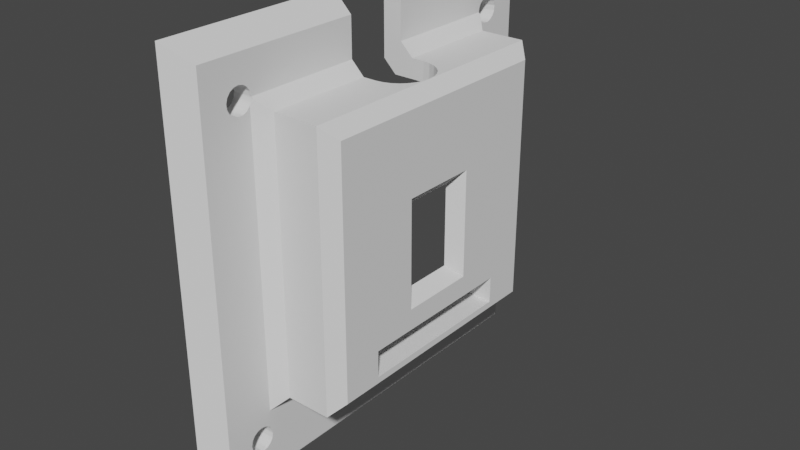 # Source: IrSensor.blend  (saved by Blender 3.2.14; exported with 4.5.12 LTS)
import bpy
from mathutils import Matrix  # noqa: F401  (used for matrix-valued properties, if any)

bpy.ops.wm.read_factory_settings(use_empty=True)
scene = bpy.context.scene
scene.name = 'Scene'

# ---- collections
col_collection = bpy.data.collections.new('Collection'); scene.collection.children.link(col_collection)

# ---- world
world_world = bpy.data.worlds.new('World'); scene.world = world_world
world_world.use_nodes = True; world_world.node_tree.nodes.clear()
_N = world_world.node_tree.nodes; _L = world_world.node_tree.links
n0 = _N.new('ShaderNodeOutputWorld'); n0.name = 'World Output'; n0.location = (300, 300)
n1 = _N.new('ShaderNodeBackground'); n1.name = 'Background'; n1.location = (10, 300)
n1.inputs[0].default_value = (0.05088, 0.05088, 0.05088, 1.0)
_L.new(n1.outputs[0], n0.inputs[0])
n0.is_active_output = True
world_world.color = (0.05088, 0.05088, 0.05088)
world_world.use_sun_shadow = False
world_world.sun_shadow_jitter_overblur = 0.0

# ---- meshes
me_irsensor = bpy.data.meshes.new('IrSensor')
me_irsensor.from_pydata([(4.0, 9.65, -8.5), (4.0, -9.65, -8.5), (3.0, 10.65, -9.5), (3.0, -10.65, -9.5), (4.0, -9.65, 10.5), (3.0, -10.65, 11.5), (3.0, 4.53e-07, 11.5), (4.0, 9.65, 10.5), (3.0, 10.65, 11.5), (-0.5, 10.65, 11.5), (-0.5, 10.65, -9.5), (2.937, 0.5563, 11.5), (2.752, 1.085, 11.5), (2.455, 1.559, 11.5), (2.059, 1.955, 11.5), (1.585, 2.252, 11.5), (1.056, 2.437, 11.5), (0.5, 2.5, 11.5), (-0.5, 2.5, 11.5), (-0.5, -10.65, -9.5), (4.0, -3.0, 4.25), (4.0, -6.5, -5.9), (4.0, -3.0, -4.25), (4.0, 3.0, 4.25), (4.0, 6.5, -5.9), (4.0, 6.5, -8.0), (4.0, -6.5, -8.0), (4.0, 3.0, -4.25), (3.0, -2.0, -3.25), (3.0, -3.65, -0.7), (3.0, -2.0, 3.25), (3.0, -6.5, -4.9), (3.0, -6.5, -5.9), (3.0, 2.0, -3.25), (3.0, 6.5, -5.9), (3.0, 6.5, -4.9), (3.0, 3.65, -0.7), (3.0, 8.15, -0.7), (3.0, 8.15, -4.9), (3.0, 2.0, 3.25), (3.0, 3.65, 9.0), (3.0, 4.53e-07, 9.0), (3.0, -3.65, 9.0), (3.0, -8.15, -4.9), (3.0, -8.15, -0.7), (1.54, -2.273, 10.0), (1.585, -2.252, 11.5), (2.0, -2.0, 10.0), (1.056, -2.437, 11.5), (1.032, -2.443, 10.0), (0.5, -2.5, 11.5), (0.5, -2.5, 10.0), (2.059, -1.955, 11.5), (2.221, -1.813, 9.779), (2.455, -1.559, 11.5), (2.419, -1.602, 9.581), (2.592, -1.369, 9.408), (2.752, -1.085, 11.5), (2.736, -1.118, 9.264), (2.85, -0.8519, 9.15), (2.937, -0.5563, 11.5), (2.933, -0.5744, 9.067), (2.983, -0.2891, 9.017), (2.983, 0.2891, 9.017), (2.933, 0.5744, 9.067), (2.85, 0.8519, 9.15), (2.736, 1.118, 9.264), (2.592, 1.369, 9.408), (2.419, 1.602, 9.581), (2.221, 1.813, 9.779), (2.0, 2.0, 10.0), (1.54, 2.273, 10.0), (1.032, 2.443, 10.0), (0.5, 2.5, 10.0), (-0.5, -2.5, 11.5), (-2.0, -2.5, 10.0), (-1.5, -2.5, 12.5), (-3.0, -2.5, 11.0), (-3.0, -2.5, 17.0), (-1.5, -2.5, 15.5), (1.6, 9.15, 9.0), (1.6, 4.65, 9.0), (0.6, 9.15, 10.0), (0.6, 4.65, 10.0), (1.6, 4.65, 0.3), (1.6, 9.15, 0.3), (0.6, -9.15, 10.0), (0.6, -4.65, 10.0), (1.6, -9.15, 9.0), (1.6, -4.65, 9.0), (1.6, -9.15, 0.3), (1.6, -4.65, 0.3), (2.0, -9.15, 0.3), (2.0, -4.65, 0.3), (2.0, -4.65, 10.0), (2.0, -9.15, -5.9), (2.0, -6.5, -5.9), (-2.0, -9.15, 10.0), (-2.0, -9.15, -8.0), (1.6, -9.15, -5.9), (1.6, -9.15, -8.0), (1.6, -6.5, -5.9), (2.0, 4.65, 10.0), (2.0, 4.65, 0.3), (2.0, 9.15, -5.9), (2.0, 6.5, -5.9), (2.0, 9.15, 0.3), (1.6, 6.5, -5.9), (1.6, 9.15, -5.9), (-2.0, 9.15, -8.0), (1.6, 9.15, -8.0), (-2.0, 9.15, 10.0), (-2.0, 2.5, 10.0), (-3.0, -10.15, 11.0), (-3.0, 2.5, 11.0), (-3.0, 10.15, 11.0), (-3.0, 10.15, -9.0), (-3.0, -10.15, -9.0), (-3.0, -11.58, 12.88), (-3.0, -11.79, 13.21), (-3.0, -12.12, 13.42), (-3.0, -17.0, 17.0), (-3.0, -12.5, 13.5), (-3.0, -12.88, 13.42), (-3.0, -13.21, 13.21), (-3.0, -13.42, 12.88), (-3.0, -13.5, 12.5), (-3.0, -13.42, 12.12), (-3.0, -13.42, -12.12), (-3.0, -17.0, -17.0), (-3.0, -13.5, -12.5), (-3.0, -13.42, -12.88), (-3.0, -13.21, -13.21), (-3.0, -12.88, -13.42), (-3.0, -12.5, -13.5), (-3.0, -12.12, -13.42), (-3.0, 12.12, -13.42), (-3.0, 17.0, -17.0), (-3.0, 12.5, -13.5), (-3.0, 12.88, -13.42), (-3.0, 13.21, -13.21), (-3.0, 13.42, -12.88), (-3.0, 13.5, -12.5), (-3.0, 13.42, -12.12), (-3.0, 17.0, 17.0), (-3.0, 13.42, 12.12), (-3.0, 13.5, 12.5), (-3.0, 13.42, 12.88), (-3.0, 13.21, 13.21), (-3.0, 12.88, 13.42), (-3.0, 12.5, 13.5), (-3.0, 12.12, 13.42), (-3.0, 2.5, 17.0), (-3.0, 11.79, 13.21), (-3.0, 11.58, 12.88), (-3.0, 11.5, 12.5), (-3.0, 11.58, 12.12), (-3.0, 11.79, 11.79), (-3.0, 12.12, 11.58), (-3.0, 12.5, 11.5), (-3.0, 12.88, 11.58), (-3.0, 13.21, 11.79), (-3.0, 13.21, -11.79), (-3.0, -12.5, 11.5), (-3.0, -12.88, 11.58), (-3.0, -13.21, 11.79), (-3.0, -13.21, -11.79), (-3.0, -12.88, -11.58), (-3.0, -12.5, -11.5), (-3.0, -12.12, -11.58), (-3.0, -11.79, -11.79), (-3.0, -11.58, -12.12), (-3.0, -11.5, -12.5), (-3.0, 11.5, -12.5), (-3.0, -11.58, -12.88), (-3.0, 11.58, -12.88), (-3.0, -11.79, -13.21), (-3.0, 11.79, -13.21), (-3.0, 12.88, -11.58), (-3.0, 12.5, -11.5), (-3.0, 12.12, -11.58), (-3.0, 11.79, -11.79), (-3.0, 11.58, -12.12), (-3.0, -12.12, 11.58), (-3.0, -11.79, 11.79), (-3.0, -11.58, 12.12), (-3.0, -11.5, 12.5), (-1.5, 2.5, 12.5), (-1.5, 2.5, 15.5), (-1.5, 11.5, 12.5), (-1.36, 11.51, 12.36), (-1.5, 11.65, 11.97), (-1.41, 11.56, 12.16), (-1.5, 11.65, -10.5), (-1.5, -11.65, -10.5), (-1.41, -11.56, 12.16), (-1.36, -11.51, 12.36), (-1.5, -11.65, 11.97), (-0.5, -10.65, 11.5), (-1.5, -11.5, 12.5), (-1.5, 11.58, -12.12), (-1.5, 11.5, -12.5), (-1.5, 11.79, -11.79), (-1.5, 12.12, -11.58), (-1.5, 12.5, -11.5), (-1.5, 12.88, -11.58), (-1.5, 13.21, -11.79), (-1.5, 12.99, 11.63), (-1.5, 13.28, 11.87), (-1.5, 12.63, 11.51), (-1.5, 12.25, 11.53), (-1.5, 11.91, 11.69), (-1.5, 13.42, -12.12), (-1.5, 13.46, 12.21), (-1.5, 15.5, -15.5), (-1.5, 15.5, 15.5), (-1.5, 13.5, 12.59), (-1.5, 13.39, 12.95), (-1.5, 13.16, 13.25), (-1.5, 12.83, 13.44), (-1.5, 12.46, 13.5), (-1.5, 12.09, 13.41), (-1.5, 11.78, 13.19), (-1.5, 11.57, 12.87), (-1.5, 13.5, -12.5), (-1.5, 13.42, -12.88), (-1.5, 13.21, -13.21), (-1.5, 12.88, -13.42), (-1.5, 12.5, -13.5), (-1.5, 12.12, -13.42), (-1.5, -12.12, -13.42), (-1.5, -11.79, -13.21), (-1.5, 11.79, -13.21), (-1.5, -11.58, -12.88), (-1.5, 11.58, -12.88), (-1.5, -11.5, -12.5), (-1.5, -11.58, -12.12), (-1.5, -11.79, -11.79), (-1.5, -12.12, -11.58), (-1.5, -12.5, -11.5), (-1.5, -12.88, -11.58), (-1.5, -13.21, -11.79), (-1.5, -12.99, 11.63), (-1.5, -12.63, 11.51), (-1.5, -12.25, 11.53), (-1.5, -11.91, 11.69), (-1.5, -13.42, -12.88), (-1.5, -13.5, -12.5), (-1.5, -15.5, -15.5), (-1.5, -13.21, -13.21), (-1.5, -12.88, -13.42), (-1.5, -13.28, 11.87), (-1.5, -13.42, -12.12), (-1.5, -12.5, -13.5), (-1.5, -13.46, 12.21), (-1.5, -15.5, 15.5), (-1.5, -13.5, 12.59), (-1.5, -13.39, 12.95), (-1.5, -13.16, 13.25), (-1.5, -12.83, 13.44), (-1.5, -12.46, 13.5), (-1.5, -12.09, 13.41), (-1.5, -11.78, 13.19), (-1.5, -11.57, 12.87), (1.6, 6.5, -8.0), (1.6, -6.5, -8.0)], [], [(0, 1, 2), (2, 1, 3), (4, 5, 1), (1, 5, 3), (5, 4, 6), (6, 4, 7), (8, 6, 7), (2, 8, 0), (0, 8, 7), (8, 2, 9), (9, 2, 10), (6, 8, 11), (11, 8, 12), (12, 8, 13), (13, 8, 14), (14, 8, 15), (15, 8, 16), (16, 8, 9), (17, 9, 18), (17, 16, 9), (2, 3, 10), (10, 3, 19), (20, 21, 22), (20, 4, 21), (20, 23, 4), (4, 23, 7), (7, 23, 24), (0, 24, 25), (26, 0, 25), (26, 1, 0), (26, 21, 1), (1, 21, 4), (23, 27, 24), (24, 27, 22), (21, 24, 22), (7, 24, 0), (28, 29, 30), (28, 31, 29), (28, 32, 31), (28, 33, 32), (32, 33, 34), (34, 33, 35), (35, 33, 36), (37, 35, 36), (37, 38, 35), (33, 39, 36), (36, 39, 40), (40, 39, 41), (41, 39, 30), (42, 30, 29), (42, 41, 30), (43, 44, 31), (31, 44, 29), (45, 46, 47), (45, 48, 46), (45, 49, 48), (48, 49, 50), (50, 49, 51), (46, 52, 47), (47, 52, 53), (53, 52, 54), (55, 54, 56), (55, 53, 54), (54, 57, 56), (56, 57, 58), (58, 57, 59), (59, 57, 60), (61, 60, 62), (61, 59, 60), (60, 6, 62), (62, 6, 41), (41, 6, 63), (63, 6, 11), (64, 11, 65), (64, 63, 11), (11, 12, 65), (65, 12, 66), (66, 12, 67), (67, 12, 13), (68, 13, 69), (68, 67, 13), (13, 14, 69), (69, 14, 70), (70, 14, 15), (71, 15, 16), (72, 16, 17), (73, 72, 17), (70, 15, 71), (71, 16, 72), (50, 51, 74), (74, 51, 75), (76, 75, 77), (78, 76, 77), (78, 79, 76), (74, 75, 76), (80, 81, 82), (82, 81, 83), (81, 80, 84), (84, 80, 85), (86, 87, 88), (88, 87, 89), (88, 89, 90), (90, 89, 91), (92, 93, 44), (44, 93, 29), (47, 53, 94), (94, 53, 55), (42, 55, 56), (58, 42, 56), (58, 59, 42), (42, 59, 61), (62, 42, 61), (62, 41, 42), (94, 55, 42), (94, 42, 93), (93, 42, 29), (95, 92, 43), (43, 92, 44), (31, 96, 43), (43, 96, 95), (86, 97, 87), (87, 97, 75), (51, 87, 75), (51, 49, 87), (87, 49, 94), (94, 49, 45), (47, 94, 45), (87, 94, 89), (89, 94, 93), (91, 89, 93), (93, 92, 91), (91, 92, 90), (88, 90, 86), (86, 90, 98), (97, 86, 98), (98, 90, 99), (100, 98, 99), (95, 99, 92), (92, 99, 90), (95, 96, 99), (99, 96, 101), (102, 103, 40), (40, 103, 36), (104, 105, 38), (38, 105, 35), (37, 106, 38), (38, 106, 104), (106, 37, 103), (103, 37, 36), (41, 63, 40), (40, 63, 64), (65, 40, 64), (65, 66, 40), (40, 66, 67), (68, 40, 67), (68, 102, 40), (68, 69, 102), (102, 69, 70), (105, 104, 107), (107, 104, 108), (80, 82, 85), (85, 82, 109), (108, 109, 110), (108, 85, 109), (108, 104, 85), (85, 104, 106), (82, 111, 109), (106, 103, 85), (85, 103, 84), (84, 103, 81), (81, 103, 102), (83, 81, 102), (102, 72, 83), (102, 71, 72), (102, 70, 71), (72, 73, 83), (83, 73, 112), (111, 83, 112), (111, 82, 83), (113, 77, 97), (97, 77, 75), (112, 114, 111), (111, 114, 115), (111, 115, 109), (109, 115, 116), (98, 109, 117), (117, 109, 116), (97, 98, 113), (113, 98, 117), (77, 113, 78), (78, 113, 118), (119, 78, 118), (119, 120, 78), (78, 120, 121), (121, 120, 122), (123, 121, 122), (123, 124, 121), (121, 124, 125), (126, 121, 125), (126, 127, 121), (121, 127, 128), (129, 128, 130), (131, 129, 130), (131, 132, 129), (129, 132, 133), (134, 129, 133), (134, 135, 129), (129, 135, 136), (137, 136, 138), (139, 137, 138), (139, 140, 137), (137, 140, 141), (142, 137, 141), (142, 143, 137), (137, 143, 144), (144, 143, 145), (146, 144, 145), (146, 147, 144), (144, 147, 148), (149, 144, 148), (149, 150, 144), (144, 150, 151), (152, 151, 153), (154, 152, 153), (154, 115, 152), (154, 155, 115), (115, 155, 156), (157, 115, 156), (157, 158, 115), (115, 158, 159), (116, 159, 160), (161, 116, 160), (161, 162, 116), (161, 143, 162), (161, 145, 143), (117, 163, 113), (117, 164, 163), (117, 165, 164), (117, 166, 165), (117, 167, 166), (117, 168, 167), (117, 169, 168), (117, 170, 169), (117, 171, 170), (117, 172, 171), (117, 116, 172), (172, 116, 173), (174, 173, 175), (176, 175, 177), (135, 177, 136), (135, 176, 177), (116, 115, 159), (115, 114, 152), (152, 144, 151), (137, 129, 136), (129, 121, 128), (172, 173, 174), (174, 175, 176), (162, 178, 116), (116, 178, 179), (180, 116, 179), (180, 181, 116), (116, 181, 182), (173, 116, 182), (166, 128, 165), (165, 128, 127), (163, 183, 113), (113, 183, 184), (185, 113, 184), (185, 186, 113), (113, 186, 118), (17, 18, 73), (73, 18, 112), (112, 18, 187), (114, 187, 152), (114, 112, 187), (187, 188, 152), (22, 28, 20), (20, 28, 30), (33, 28, 27), (27, 28, 22), (23, 20, 39), (39, 20, 30), (27, 23, 33), (33, 23, 39), (189, 187, 190), (190, 187, 9), (9, 187, 18), (191, 192, 193), (193, 192, 190), (10, 190, 9), (10, 193, 190), (194, 193, 19), (19, 193, 10), (195, 194, 196), (195, 197, 194), (194, 19, 196), (196, 19, 198), (199, 196, 76), (76, 196, 198), (74, 76, 198), (200, 193, 201), (200, 202, 193), (193, 202, 203), (204, 193, 203), (204, 205, 193), (193, 205, 206), (207, 206, 208), (207, 193, 206), (207, 209, 193), (193, 209, 210), (211, 193, 210), (211, 191, 193), (206, 212, 208), (208, 212, 213), (213, 212, 214), (215, 213, 214), (215, 216, 213), (215, 217, 216), (215, 218, 217), (215, 219, 218), (215, 220, 219), (215, 221, 220), (215, 188, 221), (221, 188, 222), (222, 188, 223), (223, 188, 187), (189, 223, 187), (212, 224, 214), (214, 224, 225), (226, 214, 225), (226, 227, 214), (214, 227, 228), (229, 214, 228), (229, 230, 214), (229, 231, 230), (229, 232, 231), (231, 232, 233), (233, 232, 234), (235, 234, 201), (194, 201, 193), (194, 235, 201), (194, 236, 235), (194, 237, 236), (194, 238, 237), (194, 239, 238), (194, 240, 239), (194, 241, 240), (194, 242, 241), (194, 243, 242), (194, 244, 243), (194, 245, 244), (194, 197, 245), (233, 234, 235), (246, 247, 248), (249, 248, 250), (249, 246, 248), (241, 251, 252), (241, 242, 251), (214, 230, 248), (248, 230, 253), (250, 248, 253), (251, 254, 252), (252, 254, 248), (247, 252, 248), (248, 254, 255), (255, 254, 256), (257, 255, 256), (257, 258, 255), (255, 258, 259), (260, 255, 259), (260, 261, 255), (255, 261, 79), (79, 261, 262), (263, 79, 262), (263, 76, 79), (263, 199, 76), (110, 264, 108), (108, 264, 107), (265, 100, 101), (101, 100, 99), (98, 265, 109), (98, 100, 265), (109, 265, 264), (110, 109, 264), (25, 264, 26), (26, 264, 265), (25, 34, 264), (25, 24, 34), (35, 105, 34), (34, 105, 264), (264, 105, 107), (21, 26, 32), (32, 26, 265), (96, 265, 101), (96, 32, 265), (96, 31, 32), (32, 34, 21), (21, 34, 24), (3, 5, 19), (19, 5, 198), (6, 60, 5), (5, 60, 57), (54, 5, 57), (54, 52, 5), (5, 52, 46), (48, 5, 46), (48, 198, 5), (48, 50, 198), (198, 50, 74), (154, 223, 155), (154, 222, 223), (154, 153, 222), (222, 153, 221), (221, 153, 151), (220, 151, 150), (219, 150, 149), (218, 149, 148), (217, 148, 147), (216, 147, 146), (213, 146, 145), (208, 145, 161), (207, 161, 160), (209, 160, 159), (210, 159, 158), (211, 158, 157), (191, 157, 156), (192, 156, 190), (192, 191, 156), (221, 151, 220), (220, 150, 219), (219, 149, 218), (218, 148, 217), (217, 147, 216), (216, 146, 213), (213, 145, 208), (208, 161, 207), (207, 160, 209), (209, 159, 210), (210, 158, 211), (211, 157, 191), (156, 155, 190), (190, 155, 189), (189, 155, 223), (125, 256, 126), (125, 257, 256), (125, 124, 257), (257, 124, 258), (258, 124, 123), (259, 123, 122), (260, 122, 120), (261, 120, 119), (262, 119, 118), (263, 118, 186), (199, 186, 196), (199, 263, 186), (258, 123, 259), (259, 122, 260), (260, 120, 261), (261, 119, 262), (262, 118, 263), (186, 185, 196), (196, 185, 195), (195, 185, 197), (197, 185, 184), (245, 184, 183), (244, 183, 163), (243, 163, 164), (242, 164, 165), (251, 165, 127), (254, 127, 126), (256, 254, 126), (197, 184, 245), (245, 183, 244), (244, 163, 243), (243, 164, 242), (242, 165, 251), (251, 127, 254), (128, 252, 130), (128, 241, 252), (128, 166, 241), (241, 166, 240), (240, 166, 167), (239, 167, 168), (238, 168, 169), (237, 169, 170), (236, 170, 171), (235, 171, 172), (233, 172, 174), (231, 174, 176), (230, 176, 135), (253, 135, 134), (250, 134, 133), (249, 133, 132), (246, 132, 131), (247, 131, 130), (252, 247, 130), (240, 167, 239), (239, 168, 238), (238, 169, 237), (237, 170, 236), (236, 171, 235), (235, 172, 233), (233, 174, 231), (231, 176, 230), (230, 135, 253), (253, 134, 250), (250, 133, 249), (249, 132, 246), (246, 131, 247), (182, 200, 173), (182, 202, 200), (182, 181, 202), (202, 181, 203), (203, 181, 180), (204, 180, 179), (205, 179, 178), (206, 178, 162), (212, 162, 143), (224, 143, 142), (225, 142, 141), (226, 141, 140), (227, 140, 139), (228, 139, 138), (229, 138, 136), (232, 136, 177), (234, 177, 175), (201, 175, 173), (200, 201, 173), (203, 180, 204), (204, 179, 205), (205, 178, 206), (206, 162, 212), (212, 143, 224), (224, 142, 225), (225, 141, 226), (226, 140, 227), (227, 139, 228), (228, 138, 229), (229, 136, 232), (232, 177, 234), (234, 175, 201), (79, 78, 255), (255, 78, 121), (188, 215, 152), (152, 215, 144), (255, 121, 248), (248, 121, 129), (215, 214, 144), (144, 214, 137), (214, 248, 137), (137, 248, 129)])
me_irsensor.update()

# ---- objects
ob_irsensor = bpy.data.objects.new('IrSensor', me_irsensor)

# ---- transforms, parenting, visibility, modifiers, constraints
ob_irsensor.location = (0.0, 0.0, 0.0)
_m = ob_irsensor.modifiers.new('Decimate', 'DECIMATE')
_m.decimate_type = 'DISSOLVE'
_m.angle_limit = 0.1047

# ---- collection membership
col_collection.objects.link(ob_irsensor)

# ---- scene / render settings (as saved in the file)
scene.frame_start = 1; scene.frame_end = 250; scene.frame_set(1)
scene.render.engine = 'BLENDER_EEVEE_NEXT'
scene.cycles.sampling_pattern = 'TABULATED_SOBOL'
scene.cycles.use_light_tree = False
scene.view_settings.view_transform = 'Filmic'
bpy.context.view_layer.update()

# ---- added for rendering (the .blend has no active camera and no usable light): camera, sun
cam_auto = bpy.data.cameras.new('AutoCamera')
cam_auto.lens = 50.0
cam_auto.sensor_width = 36.0
cam_auto.clip_end = 1000.0
ob_auto_camera = bpy.data.objects.new('AutoCamera', cam_auto)
scene.collection.objects.link(ob_auto_camera)
ob_auto_camera.location = (45.4568, -53.9481, 35.9654)
ob_auto_camera.rotation_euler = (1.09748, -7.21219e-08, 0.694738)
scene.camera = ob_auto_camera
light_auto_sun = bpy.data.lights.new('AutoSun', 'SUN')
light_auto_sun.energy = 3.0
light_auto_sun.angle = 0.0523599
ob_auto_sun = bpy.data.objects.new('AutoSun', light_auto_sun)
scene.collection.objects.link(ob_auto_sun)
ob_auto_sun.rotation_euler = (0.872665, 0.174533, 0.523599)
bpy.context.view_layer.update()
